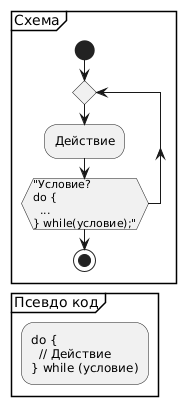

The diagram above was rendered by PlantUML. Its source (embedded in the PNG):
@startuml
partition "Схема" {
  start
  repeat
    :Действие;
  repeat while ("Условие?\ndo {\n  ...\n} while(условие);");
  stop
}

partition "Псевдо код" {
  :do {\n  // Действие\n} while (условие);
}
@enduml